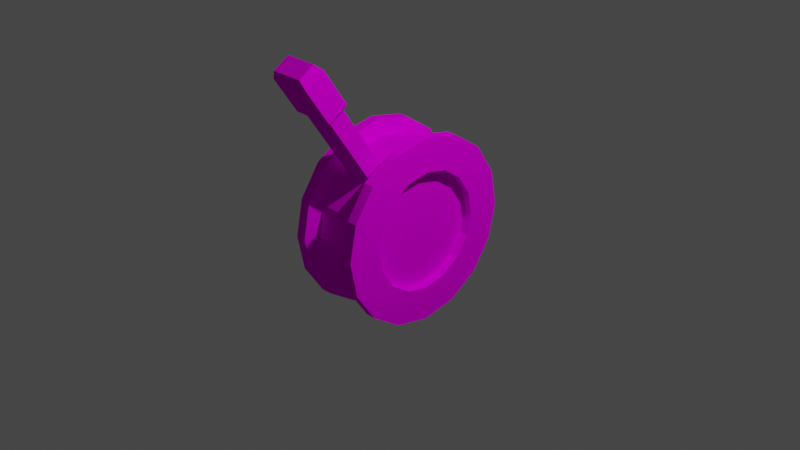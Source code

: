 # Source: lever.blend  (saved by Blender 2.92.15; exported with 4.5.12 LTS)
import bpy
from mathutils import Matrix  # noqa: F401  (used for matrix-valued properties, if any)

bpy.ops.wm.read_factory_settings(use_empty=True)
scene = bpy.context.scene
scene.name = 'Scene'

# ---- collections
col_collection = bpy.data.collections.new('Collection'); scene.collection.children.link(col_collection)

# ---- images (referenced by path relative to the original .blend; pixels are not part of the script)
import os
ASSET_DIR = os.environ.get("B2B_ASSET_DIR", "")  # directory of the original .blend (textures are referenced by path, not embedded)
HERE = os.path.dirname(os.path.abspath(__file__))  # packed textures are extracted next to this script under _unpacked/

def load_image(name, relpath, width, height, colorspace="sRGB"):
    """Load a texture the original file referenced (path relative to the .blend, or extracted next to this script)."""
    p = next((c for c in (os.path.join(HERE, relpath), os.path.join(ASSET_DIR, relpath)) if relpath and os.path.exists(c)), "")
    if p:
        img = bpy.data.images.load(p, check_existing=True)
        img.name = name
    else:  # same state as the original file: an image datablock whose file is absent (Cycles renders it pink)
        img = bpy.data.images.new(name, width, height)
        img.source = "FILE"
        img.filepath = "//" + (relpath or name)
    img.colorspace_settings.name = colorspace
    return img
img_button_png = load_image('button.png', 'button.png', 1024, 1024, 'sRGB')

# ---- materials (node trees are filled in below, after node groups)
mat_material_001 = bpy.data.materials.new('Material.001')
mat_material_001.use_transparent_shadow = False

# ---- material node trees
mat_material_001.use_nodes = True; mat_material_001.node_tree.nodes.clear()
_N = mat_material_001.node_tree.nodes; _L = mat_material_001.node_tree.links
n0 = _N.new('ShaderNodeBsdfPrincipled'); n0.name = 'Principled BSDF'; n0.location = (10, 300)
n0.distribution = 'GGX'
n0.subsurface_method = 'BURLEY'
n0.inputs[3].default_value = 1.45
n0.inputs[13].default_value = 0.0
n0.inputs[27].default_value = (0.0, 0.0, 0.0, 1.0)
n0.inputs[28].default_value = 1.0
n1 = _N.new('ShaderNodeOutputMaterial'); n1.name = 'Material Output'; n1.location = (300, 300)
n2 = _N.new('ShaderNodeTexImage'); n2.name = 'Image Texture'; n2.location = (-280, 280)
n2.image = img_button_png
_L.new(n0.outputs[0], n1.inputs[0])
_L.new(n2.outputs[0], n0.inputs[0])
n1.is_active_output = True

# ---- world
world_world = bpy.data.worlds.new('World'); scene.world = world_world
world_world.use_nodes = True; world_world.node_tree.nodes.clear()
_N = world_world.node_tree.nodes; _L = world_world.node_tree.links
n0 = _N.new('ShaderNodeOutputWorld'); n0.name = 'World Output'; n0.location = (300, 300)
n1 = _N.new('ShaderNodeBackground'); n1.name = 'Background'; n1.location = (10, 300)
n1.inputs[0].default_value = (0.05088, 0.05088, 0.05088, 1.0)
_L.new(n1.outputs[0], n0.inputs[0])
n0.is_active_output = True
world_world.color = (0.05088, 0.05088, 0.05088)
world_world.use_sun_shadow = False
world_world.sun_shadow_jitter_overblur = 0.0

# ---- cameras
cam_camera = bpy.data.cameras.new('Camera')
cam_camera.clip_end = 100.0
cam_camera.ortho_scale = 7.314

# ---- lights
light_light = bpy.data.lights.new('Light', 'POINT')
light_light.transmission_factor = 0.0
light_light.energy = 1000.0
light_light.shadow_soft_size = 0.1
light_light.shadow_maximum_resolution = 0.006
light_light.use_absolute_resolution = True

# ---- meshes
me_cylinder = bpy.data.meshes.new('Cylinder')
me_cylinder.from_pydata([(0.3827, 0.9239, -0.2836), (0.3827, 0.9239, 0.2836), (0.7071, 0.7071, -0.2836), (0.7071, 0.7071, 0.2836), (0.9239, 0.3827, -0.2836), (0.9239, 0.3827, 0.2836), (1.0, -6.982e-08, -0.2836), (1.0, -1.761e-08, 0.2836), (0.9239, -0.3827, -0.2836), (0.9239, -0.3827, 0.2836), (0.7071, -0.7071, -0.2836), (0.7071, -0.7071, 0.2836), (0.3827, -0.9239, -0.2836), (0.3827, -0.9239, 0.2836), (0.2435, 0.5879, -0.3982), (0.2435, 0.5879, 0.3982), (0.4499, 0.4499, -0.3982), (0.4499, 0.4499, 0.3982), (0.5879, 0.2435, -0.3982), (0.5879, 0.2435, 0.3982), (0.6363, -7.278e-08, -0.3982), (0.6363, -1.464e-08, 0.3982), (0.5879, -0.2435, -0.3982), (0.5879, -0.2435, 0.3982), (0.4499, -0.4499, -0.3982), (0.4499, -0.4499, 0.3982), (0.2435, -0.5879, -0.3982), (0.2435, -0.5879, 0.3982), (0.3244, 0.7832, 0.2404), (0.3244, 0.7832, -0.2404), (0.5994, 0.5994, 0.2404), (0.5994, 0.5994, -0.2404), (0.7832, 0.3244, 0.2404), (0.7832, 0.3244, -0.2404), (0.8477, -1.493e-08, 0.2404), (0.8477, -5.919e-08, -0.2404), (0.7832, -0.3244, 0.2404), (0.7832, -0.3244, -0.2404), (0.5388, -0.64, 0.1674), (0.5388, -0.64, -0.1674), (0.3851, -0.7427, 0.1674), (0.3851, -0.7427, -0.1674), (0.3827, 0.9239, -0.3982), (0.3827, 0.9239, 0.3982), (0.7071, 0.7071, -0.3982), (0.7071, 0.7071, 0.3982), (0.9239, 0.3827, -0.3982), (0.9239, 0.3827, 0.3982), (1.0, -7.002e-08, -0.3982), (1.0, -1.741e-08, 0.3982), (0.9239, -0.3827, -0.3982), (0.9239, -0.3827, 0.3982), (0.7071, -0.7071, -0.3982), (0.7071, -0.7071, 0.3982), (0.3827, -0.9239, -0.3982), (0.3827, -0.9239, 0.3982), (0.2435, 0.5879, 0.3001), (0.4499, 0.4499, 0.3001), (0.5879, 0.2435, 0.3001), (0.6363, -1.464e-08, 0.3001), (0.5879, -0.2435, 0.3001), (0.4499, -0.4499, 0.3001), (0.2435, -0.5879, 0.3001), (0.2435, 0.5879, -0.2861), (0.4499, 0.4499, -0.2861), (0.5879, 0.2435, -0.2861), (0.6363, -7.278e-08, -0.2861), (0.5879, -0.2435, -0.2861), (0.4499, -0.4499, -0.2861), (0.2435, -0.5879, -0.2861), (0.5994, -0.5994, 0.2404), (0.5994, -0.5994, -0.2404), (0.3244, -0.7832, 0.2404), (0.3244, -0.7832, -0.2404), (0.9972, -1.326, 0.1674), (0.9972, -1.326, -0.1674), (0.8436, -1.429, 0.1674), (0.8436, -1.429, -0.1674), (1.063, -1.366, 0.2271), (1.063, -1.366, -0.2271), (0.8548, -1.505, 0.2271), (0.8548, -1.505, -0.2271), (1.312, -1.738, 0.2271), (1.312, -1.738, -0.2271), (1.104, -1.877, 0.2271), (1.104, -1.877, -0.2271), (1.34, -1.831, 0.1761), (1.34, -1.831, -0.1761), (1.179, -1.939, 0.1761), (1.179, -1.939, -0.1761), (2.753e-24, 1.0, -0.2836), (-2.753e-24, 1.0, 0.2836), (-0.3827, 0.9239, -0.2836), (-0.3827, 0.9239, 0.2836), (-0.7071, 0.7071, -0.2836), (-0.7071, 0.7071, 0.2836), (-0.9239, 0.3827, -0.2836), (-0.9239, 0.3827, 0.2836), (-1.0, -6.982e-08, -0.2836), (-1.0, -1.761e-08, 0.2836), (-0.9239, -0.3827, -0.2836), (-0.9239, -0.3827, 0.2836), (-0.7071, -0.7071, -0.2836), (-0.7071, -0.7071, 0.2836), (-0.3827, -0.9239, -0.2836), (-0.3827, -0.9239, 0.2836), (2.753e-24, -1.0, -0.2836), (-2.753e-24, -1.0, 0.2836), (3.865e-24, 0.6363, -0.3982), (-0.2435, 0.5879, -0.3982), (-0.2435, 0.5879, 0.3982), (-3.865e-24, 0.6363, 0.3982), (-0.4499, 0.4499, -0.3982), (-0.4499, 0.4499, 0.3982), (-0.5879, 0.2435, -0.3982), (-0.5879, 0.2435, 0.3982), (-0.6363, -7.278e-08, -0.3982), (-0.6363, -1.464e-08, 0.3982), (-0.5879, -0.2435, -0.3982), (-0.5879, -0.2435, 0.3982), (-0.4499, -0.4499, -0.3982), (-0.4499, -0.4499, 0.3982), (-0.2435, -0.5879, -0.3982), (-0.2435, -0.5879, 0.3982), (3.865e-24, -0.6363, -0.3982), (-3.865e-24, -0.6363, 0.3982), (2.334e-24, 0.8477, -0.2404), (-2.334e-24, 0.8477, 0.2404), (-0.3244, 0.7832, 0.2404), (-0.3244, 0.7832, -0.2404), (-0.5994, 0.5994, 0.2404), (-0.5994, 0.5994, -0.2404), (-0.7832, 0.3244, 0.2404), (-0.7832, 0.3244, -0.2404), (-0.8477, -1.493e-08, 0.2404), (-0.8477, -5.919e-08, -0.2404), (-0.7832, -0.3244, 0.2404), (-0.7832, -0.3244, -0.2404), (-2.334e-24, -0.8477, 0.2404), (2.334e-24, -0.8477, -0.2404), (3.865e-24, 1.0, -0.3982), (-0.3827, 0.9239, -0.3982), (-0.3827, 0.9239, 0.3982), (-3.865e-24, 1.0, 0.3982), (-0.7071, 0.7071, -0.3982), (-0.7071, 0.7071, 0.3982), (-0.9239, 0.3827, -0.3982), (-0.9239, 0.3827, 0.3982), (-1.0, -7.002e-08, -0.3982), (-1.0, -1.741e-08, 0.3982), (-0.9239, -0.3827, -0.3982), (-0.9239, -0.3827, 0.3982), (-0.7071, -0.7071, -0.3982), (-0.7071, -0.7071, 0.3982), (-0.3827, -0.9239, -0.3982), (-0.3827, -0.9239, 0.3982), (3.865e-24, -1.0, -0.3982), (-3.865e-24, -1.0, 0.3982), (-0.2435, 0.5879, 0.3001), (-2.912e-24, 0.6363, 0.3001), (-0.4499, 0.4499, 0.3001), (-0.5879, 0.2435, 0.3001), (-0.6363, -1.464e-08, 0.3001), (-0.5879, -0.2435, 0.3001), (-0.4499, -0.4499, 0.3001), (-0.2435, -0.5879, 0.3001), (-2.912e-24, -0.6363, 0.3001), (2.777e-24, 0.6363, -0.2861), (-0.2435, 0.5879, -0.2861), (-0.4499, 0.4499, -0.2861), (-0.5879, 0.2435, -0.2861), (-0.6363, -7.278e-08, -0.2861), (-0.5879, -0.2435, -0.2861), (-0.4499, -0.4499, -0.2861), (-0.2435, -0.5879, -0.2861), (2.777e-24, -0.6363, -0.2861), (-0.5994, -0.5994, 0.2404), (-0.5994, -0.5994, -0.2404), (-0.3244, -0.7832, 0.2404), (-0.3244, -0.7832, -0.2404)], [], [(1, 3, 30, 28), (2, 0, 29, 31), (13, 107, 138, 72), (91, 1, 28, 127), (106, 12, 73, 139), (0, 90, 126, 29), (11, 13, 72, 70), (12, 10, 71, 73), (90, 0, 42, 140), (1, 91, 143, 43), (0, 2, 44, 42), (3, 1, 43, 45), (2, 4, 46, 44), (5, 3, 45, 47), (4, 6, 48, 46), (7, 5, 47, 49), (6, 8, 50, 48), (9, 7, 49, 51), (8, 10, 52, 50), (11, 9, 51, 53), (10, 12, 54, 52), (13, 11, 53, 55), (12, 106, 156, 54), (107, 13, 55, 157), (126, 127, 28, 29), (29, 28, 30, 31), (31, 30, 32, 33), (33, 32, 34, 35), (35, 34, 36, 37), (37, 36, 70, 71), (41, 39, 75, 77), (73, 72, 138, 139), (4, 2, 31, 33), (3, 5, 32, 30), (6, 4, 33, 35), (5, 7, 34, 32), (8, 6, 35, 37), (7, 9, 36, 34), (10, 8, 37, 71), (9, 11, 70, 36), (14, 108, 140, 42), (111, 15, 43, 143), (16, 14, 42, 44), (15, 17, 45, 43), (18, 16, 44, 46), (17, 19, 47, 45), (20, 18, 46, 48), (19, 21, 49, 47), (22, 20, 48, 50), (21, 23, 51, 49), (24, 22, 50, 52), (23, 25, 53, 51), (26, 24, 52, 54), (25, 27, 55, 53), (124, 26, 54, 156), (27, 125, 157, 55), (17, 15, 56, 57), (25, 23, 60, 61), (19, 17, 57, 58), (27, 25, 61, 62), (21, 19, 58, 59), (125, 27, 62, 166), (15, 111, 159, 56), (23, 21, 59, 60), (16, 18, 65, 64), (24, 26, 69, 68), (18, 20, 66, 65), (26, 124, 175, 69), (108, 14, 63, 167), (20, 22, 67, 66), (14, 16, 64, 63), (22, 24, 68, 67), (38, 39, 71, 70), (41, 40, 72, 73), (39, 41, 73, 71), (40, 38, 70, 72), (74, 76, 80, 78), (39, 38, 74, 75), (38, 40, 76, 74), (40, 41, 77, 76), (80, 81, 85, 84), (76, 77, 81, 80), (77, 75, 79, 81), (75, 74, 78, 79), (85, 83, 87, 89), (81, 79, 83, 85), (79, 78, 82, 83), (78, 80, 84, 82), (87, 86, 88, 89), (83, 82, 86, 87), (82, 84, 88, 86), (84, 85, 89, 88), (93, 128, 130, 95), (94, 131, 129, 92), (105, 178, 138, 107), (91, 127, 128, 93), (106, 139, 179, 104), (92, 129, 126, 90), (103, 176, 178, 105), (104, 179, 177, 102), (90, 140, 141, 92), (93, 142, 143, 91), (92, 141, 144, 94), (95, 145, 142, 93), (94, 144, 146, 96), (97, 147, 145, 95), (96, 146, 148, 98), (99, 149, 147, 97), (98, 148, 150, 100), (101, 151, 149, 99), (100, 150, 152, 102), (103, 153, 151, 101), (102, 152, 154, 104), (105, 155, 153, 103), (104, 154, 156, 106), (107, 157, 155, 105), (126, 129, 128, 127), (129, 131, 130, 128), (131, 133, 132, 130), (133, 135, 134, 132), (135, 137, 136, 134), (137, 177, 176, 136), (179, 139, 138, 178), (96, 133, 131, 94), (95, 130, 132, 97), (98, 135, 133, 96), (97, 132, 134, 99), (100, 137, 135, 98), (99, 134, 136, 101), (102, 177, 137, 100), (101, 136, 176, 103), (109, 141, 140, 108), (111, 143, 142, 110), (112, 144, 141, 109), (110, 142, 145, 113), (114, 146, 144, 112), (113, 145, 147, 115), (116, 148, 146, 114), (115, 147, 149, 117), (118, 150, 148, 116), (117, 149, 151, 119), (120, 152, 150, 118), (119, 151, 153, 121), (122, 154, 152, 120), (121, 153, 155, 123), (124, 156, 154, 122), (123, 155, 157, 125), (113, 160, 158, 110), (121, 164, 163, 119), (115, 161, 160, 113), (123, 165, 164, 121), (117, 162, 161, 115), (125, 166, 165, 123), (110, 158, 159, 111), (119, 163, 162, 117), (112, 169, 170, 114), (120, 173, 174, 122), (114, 170, 171, 116), (122, 174, 175, 124), (108, 167, 168, 109), (116, 171, 172, 118), (109, 168, 169, 112), (118, 172, 173, 120), (159, 158, 160, 161, 162, 163, 164, 165, 166, 62, 61, 60, 59, 58, 57, 56), (63, 64, 65, 66, 67, 68, 69, 175, 174, 173, 172, 171, 170, 169, 168, 167), (177, 179, 178, 176)])
_uv = me_cylinder.uv_layers.new(name='UVMap')
_uv.uv.foreach_set('vector', [0.2729, 0.4929, 0.2681, 0.4929, 0.2681, 0.4929, 0.2729, 0.4929, 0.2681, 0.4658, 0.2729, 0.4658, 0.2729, 0.4658, 0.2681, 0.4658, 0.2444, 0.4929, 0.2396, 0.4929, 0.2396, 0.4929, 0.2444, 0.4929, 0.2777, 0.4929, 0.2729, 0.4929, 0.2729, 0.4929, 0.2777, 0.4929, 0.2396, 0.4658, 0.2444, 0.4658, 0.2444, 0.4658, 0.2396, 0.4658, 0.2729, 0.4658, 0.2777, 0.4658, 0.2777, 0.4658, 0.2729, 0.4658, 0.2491, 0.4929, 0.2444, 0.4929, 0.2444, 0.4929, 0.2491, 0.4929, 0.2444, 0.4658, 0.2491, 0.4658, 0.2491, 0.4658, 0.2444, 0.4658, 0.522, 0.2787, 0.5209, 0.2787, 0.5209, 0.2775, 0.522, 0.2775, 0.5209, 0.2847, 0.522, 0.2847, 0.522, 0.2859, 0.5209, 0.2859, 0.5209, 0.2787, 0.5199, 0.2787, 0.5199, 0.2775, 0.5209, 0.2775, 0.5199, 0.2847, 0.5209, 0.2847, 0.5209, 0.2859, 0.5199, 0.2859, 0.5199, 0.2787, 0.5188, 0.2787, 0.5188, 0.2775, 0.5199, 0.2775, 0.5188, 0.2847, 0.5199, 0.2847, 0.5199, 0.2859, 0.5188, 0.2859, 0.5188, 0.2787, 0.5178, 0.2787, 0.5178, 0.2775, 0.5188, 0.2775, 0.5178, 0.2847, 0.5188, 0.2847, 0.5188, 0.2859, 0.5178, 0.2859, 0.5178, 0.2787, 0.5167, 0.2787, 0.5167, 0.2775, 0.5178, 0.2775, 0.5167, 0.2847, 0.5178, 0.2847, 0.5178, 0.2859, 0.5167, 0.2859, 0.5167, 0.2787, 0.5156, 0.2787, 0.5156, 0.2775, 0.5167, 0.2775, 0.5156, 0.2847, 0.5167, 0.2847, 0.5167, 0.2859, 0.5156, 0.2859, 0.5156, 0.2787, 0.5146, 0.2787, 0.5146, 0.2775, 0.5156, 0.2775, 0.5146, 0.2847, 0.5156, 0.2847, 0.5156, 0.2859, 0.5146, 0.2859, 0.5146, 0.2787, 0.5135, 0.2787, 0.5135, 0.2775, 0.5146, 0.2775, 0.5135, 0.2847, 0.5146, 0.2847, 0.5146, 0.2859, 0.5135, 0.2859, 0.7721, 0.823, 0.7721, 0.8511, 0.7672, 0.8511, 0.7672, 0.823, 0.7672, 0.823, 0.7672, 0.8511, 0.7623, 0.8511, 0.7623, 0.823, 0.7623, 0.823, 0.7623, 0.8511, 0.7573, 0.8511, 0.7573, 0.823, 0.7573, 0.823, 0.7573, 0.8511, 0.7524, 0.8511, 0.7524, 0.823, 0.7524, 0.823, 0.7524, 0.8511, 0.7475, 0.8511, 0.7475, 0.823, 0.7475, 0.823, 0.7475, 0.8511, 0.7426, 0.8511, 0.7426, 0.823, 0.412, 0.5916, 0.4249, 0.5916, 0.4249, 0.5916, 0.412, 0.5916, 0.7376, 0.823, 0.7376, 0.8511, 0.7327, 0.8511, 0.7327, 0.823, 0.2634, 0.4658, 0.2681, 0.4658, 0.2681, 0.4658, 0.2634, 0.4658, 0.2681, 0.4929, 0.2634, 0.4929, 0.2634, 0.4929, 0.2681, 0.4929, 0.2586, 0.4658, 0.2634, 0.4658, 0.2634, 0.4658, 0.2586, 0.4658, 0.2634, 0.4929, 0.2586, 0.4929, 0.2586, 0.4929, 0.2634, 0.4929, 0.2539, 0.4658, 0.2586, 0.4658, 0.2586, 0.4658, 0.2539, 0.4658, 0.2586, 0.4929, 0.2539, 0.4929, 0.2539, 0.4929, 0.2586, 0.4929, 0.2491, 0.4658, 0.2539, 0.4658, 0.2539, 0.4658, 0.2491, 0.4658, 0.2539, 0.4929, 0.2491, 0.4929, 0.2491, 0.4929, 0.2539, 0.4929, 0.2598, 0.4826, 0.2581, 0.4829, 0.2581, 0.4854, 0.2608, 0.4849, 0.2437, 0.4829, 0.2454, 0.4826, 0.2464, 0.4849, 0.2437, 0.4854, 0.2612, 0.4816, 0.2598, 0.4826, 0.2608, 0.4849, 0.263, 0.4834, 0.2454, 0.4826, 0.2468, 0.4816, 0.2486, 0.4834, 0.2464, 0.4849, 0.2622, 0.4802, 0.2612, 0.4816, 0.263, 0.4834, 0.2645, 0.4812, 0.2468, 0.4816, 0.2478, 0.4802, 0.2501, 0.4812, 0.2486, 0.4834, 0.2625, 0.4785, 0.2622, 0.4802, 0.2645, 0.4812, 0.265, 0.4785, 0.2478, 0.4802, 0.2481, 0.4785, 0.2506, 0.4785, 0.2501, 0.4812, 0.2622, 0.4768, 0.2625, 0.4785, 0.265, 0.4785, 0.2645, 0.4759, 0.2481, 0.4785, 0.2478, 0.4768, 0.2501, 0.4759, 0.2506, 0.4785, 0.2612, 0.4754, 0.2622, 0.4768, 0.2645, 0.4759, 0.263, 0.4736, 0.2478, 0.4768, 0.2468, 0.4754, 0.2486, 0.4736, 0.2501, 0.4759, 0.2598, 0.4745, 0.2612, 0.4754, 0.263, 0.4736, 0.2608, 0.4721, 0.2468, 0.4754, 0.2454, 0.4745, 0.2464, 0.4721, 0.2486, 0.4736, 0.2581, 0.4741, 0.2598, 0.4745, 0.2608, 0.4721, 0.2581, 0.4716, 0.2454, 0.4745, 0.2437, 0.4741, 0.2437, 0.4716, 0.2464, 0.4721, 0.724, 0.8487, 0.7198, 0.8515, 0.7198, 0.8515, 0.724, 0.8487, 0.724, 0.8304, 0.7268, 0.8346, 0.7268, 0.8346, 0.724, 0.8304, 0.7268, 0.8445, 0.724, 0.8487, 0.724, 0.8487, 0.7268, 0.8445, 0.7198, 0.8276, 0.724, 0.8304, 0.724, 0.8304, 0.7198, 0.8276, 0.7277, 0.8396, 0.7268, 0.8445, 0.7268, 0.8445, 0.7277, 0.8396, 0.7148, 0.8267, 0.7198, 0.8276, 0.7198, 0.8276, 0.7148, 0.8267, 0.7198, 0.8515, 0.7148, 0.8525, 0.7148, 0.8525, 0.7198, 0.8515, 0.7268, 0.8346, 0.7277, 0.8396, 0.7277, 0.8396, 0.7268, 0.8346, 0.7662, 0.8487, 0.769, 0.8445, 0.769, 0.8445, 0.7662, 0.8487, 0.7662, 0.8304, 0.762, 0.8276, 0.762, 0.8276, 0.7662, 0.8304, 0.769, 0.8445, 0.77, 0.8396, 0.77, 0.8396, 0.769, 0.8445, 0.762, 0.8276, 0.7571, 0.8267, 0.7571, 0.8267, 0.762, 0.8276, 0.7571, 0.8525, 0.762, 0.8515, 0.762, 0.8515, 0.7571, 0.8525, 0.77, 0.8396, 0.769, 0.8346, 0.769, 0.8346, 0.77, 0.8396, 0.762, 0.8515, 0.7662, 0.8487, 0.7662, 0.8487, 0.762, 0.8515, 0.769, 0.8346, 0.7662, 0.8304, 0.7662, 0.8304, 0.769, 0.8346, 0.7415, 0.8468, 0.7415, 0.8273, 0.7426, 0.823, 0.7426, 0.8511, 0.7387, 0.8273, 0.7387, 0.8468, 0.7376, 0.8511, 0.7376, 0.823, 0.7415, 0.8273, 0.7387, 0.8273, 0.7376, 0.823, 0.7426, 0.823, 0.7387, 0.8468, 0.7415, 0.8468, 0.7426, 0.8511, 0.7376, 0.8511, 0.5927, 0.9185, 0.5803, 0.9185, 0.5803, 0.9185, 0.5927, 0.9185, 0.4249, 0.5916, 0.4249, 0.6835, 0.4249, 0.6835, 0.4249, 0.5916, 0.4249, 0.6835, 0.412, 0.6835, 0.412, 0.6835, 0.4249, 0.6835, 0.412, 0.6835, 0.412, 0.5916, 0.412, 0.5916, 0.412, 0.6835, 0.576, 0.626, 0.576, 0.4774, 0.576, 0.4774, 0.576, 0.626, 0.5803, 0.9185, 0.5803, 0.8306, 0.5803, 0.8306, 0.5803, 0.9185, 0.5803, 0.8306, 0.5927, 0.8306, 0.5927, 0.8306, 0.5803, 0.8306, 0.5927, 0.8306, 0.5927, 0.9185, 0.5927, 0.9185, 0.5927, 0.8306, 0.6138, 0.7831, 0.6245, 0.7831, 0.6245, 0.7831, 0.6138, 0.7831, 0.576, 0.4774, 0.597, 0.4774, 0.597, 0.4774, 0.576, 0.4774, 0.597, 0.4774, 0.597, 0.626, 0.597, 0.626, 0.597, 0.4774, 0.597, 0.626, 0.576, 0.626, 0.576, 0.626, 0.597, 0.626, 0.6258, 0.5273, 0.6258, 0.6221, 0.6125, 0.6221, 0.6125, 0.5273, 0.6245, 0.7831, 0.6245, 0.8596, 0.6245, 0.8596, 0.6245, 0.7831, 0.6245, 0.8596, 0.6138, 0.8596, 0.6138, 0.8596, 0.6245, 0.8596, 0.6138, 0.8596, 0.6138, 0.7831, 0.6138, 0.7831, 0.6138, 0.8596, 0.7419, 0.8644, 0.7419, 0.8644, 0.7395, 0.8644, 0.7395, 0.8644, 0.7395, 0.8506, 0.7395, 0.8506, 0.7419, 0.8506, 0.7419, 0.8506, 0.7273, 0.8644, 0.7273, 0.8644, 0.7249, 0.8644, 0.7249, 0.8644, 0.7444, 0.8644, 0.7444, 0.8644, 0.7419, 0.8644, 0.7419, 0.8644, 0.7249, 0.8506, 0.7249, 0.8506, 0.7273, 0.8506, 0.7273, 0.8506, 0.7419, 0.8506, 0.7419, 0.8506, 0.7444, 0.8506, 0.7444, 0.8506, 0.7298, 0.8644, 0.7298, 0.8644, 0.7273, 0.8644, 0.7273, 0.8644, 0.7273, 0.8506, 0.7273, 0.8506, 0.7298, 0.8506, 0.7298, 0.8506, 0.6048, 0.01813, 0.6048, 0.02397, 0.6099, 0.02397, 0.6099, 0.01813, 0.5357, 0.3131, 0.5357, 0.3139, 0.5364, 0.3139, 0.5364, 0.3131, 0.6099, 0.01813, 0.6099, 0.02397, 0.6149, 0.02397, 0.6149, 0.01813, 0.535, 0.3131, 0.535, 0.3139, 0.5357, 0.3139, 0.5357, 0.3131, 0.6149, 0.01813, 0.6149, 0.02397, 0.62, 0.02397, 0.62, 0.01813, 0.5344, 0.3131, 0.5344, 0.3139, 0.535, 0.3139, 0.535, 0.3131, 0.62, 0.01813, 0.62, 0.02397, 0.6251, 0.02397, 0.6251, 0.01813, 0.5337, 0.3131, 0.5337, 0.3139, 0.5344, 0.3139, 0.5344, 0.3131, 0.6251, 0.01813, 0.6251, 0.02397, 0.6302, 0.02397, 0.6302, 0.01813, 0.533, 0.3131, 0.533, 0.3139, 0.5337, 0.3139, 0.5337, 0.3131, 0.6302, 0.01813, 0.6302, 0.02397, 0.6352, 0.02397, 0.6352, 0.01813, 0.5323, 0.3131, 0.5323, 0.3139, 0.533, 0.3139, 0.533, 0.3131, 0.6352, 0.01813, 0.6352, 0.02397, 0.6403, 0.02397, 0.6403, 0.01813, 0.5316, 0.3131, 0.5316, 0.3139, 0.5323, 0.3139, 0.5323, 0.3131, 0.6403, 0.01813, 0.6403, 0.02397, 0.6454, 0.02397, 0.6454, 0.01813, 0.5309, 0.3131, 0.5309, 0.3139, 0.5316, 0.3139, 0.5316, 0.3131, 0.2464, 0.47, 0.2418, 0.47, 0.2418, 0.4964, 0.2464, 0.4964, 0.2418, 0.47, 0.2372, 0.47, 0.2372, 0.4964, 0.2418, 0.4964, 0.2372, 0.47, 0.2326, 0.47, 0.2326, 0.4964, 0.2372, 0.4964, 0.2326, 0.47, 0.2279, 0.47, 0.2279, 0.4964, 0.2326, 0.4964, 0.2279, 0.47, 0.2233, 0.47, 0.2233, 0.4964, 0.2279, 0.4964, 0.2233, 0.47, 0.2187, 0.47, 0.2187, 0.4964, 0.2233, 0.4964, 0.214, 0.47, 0.2094, 0.47, 0.2094, 0.4964, 0.214, 0.4964, 0.7371, 0.8506, 0.7371, 0.8506, 0.7395, 0.8506, 0.7395, 0.8506, 0.7395, 0.8644, 0.7395, 0.8644, 0.7371, 0.8644, 0.7371, 0.8644, 0.7346, 0.8506, 0.7346, 0.8506, 0.7371, 0.8506, 0.7371, 0.8506, 0.7371, 0.8644, 0.7371, 0.8644, 0.7346, 0.8644, 0.7346, 0.8644, 0.7322, 0.8506, 0.7322, 0.8506, 0.7346, 0.8506, 0.7346, 0.8506, 0.7346, 0.8644, 0.7346, 0.8644, 0.7322, 0.8644, 0.7322, 0.8644, 0.7298, 0.8506, 0.7298, 0.8506, 0.7322, 0.8506, 0.7322, 0.8506, 0.7322, 0.8644, 0.7322, 0.8644, 0.7298, 0.8644, 0.7298, 0.8644, 0.3952, 0.5952, 0.3957, 0.5966, 0.3942, 0.5969, 0.3942, 0.5954, 0.3945, 0.6295, 0.3945, 0.6382, 0.4037, 0.6364, 0.4004, 0.6283, 0.396, 0.5946, 0.3971, 0.5957, 0.3957, 0.5966, 0.3952, 0.5952, 0.4004, 0.6283, 0.4037, 0.6364, 0.4116, 0.6312, 0.4054, 0.625, 0.3966, 0.5938, 0.398, 0.5943, 0.3971, 0.5957, 0.396, 0.5946, 0.4054, 0.625, 0.4116, 0.6312, 0.4168, 0.6233, 0.4087, 0.62, 0.3968, 0.5928, 0.3983, 0.5928, 0.398, 0.5943, 0.3966, 0.5938, 0.4087, 0.62, 0.4168, 0.6233, 0.4186, 0.6141, 0.4099, 0.6141, 0.3966, 0.5918, 0.398, 0.5912, 0.3983, 0.5928, 0.3968, 0.5928, 0.4099, 0.6141, 0.4186, 0.6141, 0.4168, 0.6049, 0.4087, 0.6082, 0.396, 0.5909, 0.3971, 0.5899, 0.398, 0.5912, 0.3966, 0.5918, 0.4087, 0.6082, 0.4168, 0.6049, 0.4116, 0.597, 0.4054, 0.6032, 0.3952, 0.5904, 0.3957, 0.589, 0.3971, 0.5899, 0.396, 0.5909, 0.4054, 0.6032, 0.4116, 0.597, 0.4037, 0.5918, 0.4004, 0.5999, 0.3942, 0.5902, 0.3942, 0.5887, 0.3957, 0.589, 0.3952, 0.5904, 0.4004, 0.5999, 0.4037, 0.5918, 0.3945, 0.59, 0.3945, 0.5987, 0.7466, 0.8498, 0.7466, 0.8498, 0.7398, 0.8543, 0.7398, 0.8543, 0.7466, 0.8202, 0.7466, 0.8202, 0.7511, 0.827, 0.7511, 0.827, 0.7511, 0.843, 0.7511, 0.843, 0.7466, 0.8498, 0.7466, 0.8498, 0.7398, 0.8157, 0.7398, 0.8157, 0.7466, 0.8202, 0.7466, 0.8202, 0.7527, 0.835, 0.7527, 0.835, 0.7511, 0.843, 0.7511, 0.843, 0.7318, 0.8141, 0.7318, 0.8141, 0.7398, 0.8157, 0.7398, 0.8157, 0.7398, 0.8543, 0.7398, 0.8543, 0.7318, 0.8559, 0.7318, 0.8559, 0.7511, 0.827, 0.7511, 0.827, 0.7527, 0.835, 0.7527, 0.835, 0.7475, 0.8618, 0.7475, 0.8618, 0.751, 0.8565, 0.751, 0.8565, 0.7475, 0.8386, 0.7475, 0.8386, 0.7422, 0.8351, 0.7422, 0.8351, 0.751, 0.8565, 0.751, 0.8565, 0.7523, 0.8502, 0.7523, 0.8502, 0.7422, 0.8351, 0.7422, 0.8351, 0.7359, 0.8338, 0.7359, 0.8338, 0.7359, 0.8666, 0.7359, 0.8666, 0.7422, 0.8654, 0.7422, 0.8654, 0.7523, 0.8502, 0.7523, 0.8502, 0.751, 0.844, 0.751, 0.844, 0.7422, 0.8654, 0.7422, 0.8654, 0.7475, 0.8618, 0.7475, 0.8618, 0.751, 0.844, 0.751, 0.844, 0.7475, 0.8386, 0.7475, 0.8386, 0.5282, 0.3182, 0.5321, 0.3174, 0.5353, 0.3153, 0.5375, 0.312, 0.5382, 0.3082, 0.5375, 0.3044, 0.5353, 0.3011, 0.5321, 0.299, 0.5282, 0.2982, 0.5225, 0.3047, 0.5245, 0.306, 0.5258, 0.308, 0.5263, 0.3104, 0.5258, 0.3127, 0.5245, 0.3147, 0.5225, 0.3161, 0.5427, 0.3161, 0.5447, 0.3147, 0.546, 0.3127, 0.5465, 0.3104, 0.546, 0.308, 0.5447, 0.306, 0.5427, 0.3047, 0.5403, 0.3042, 0.5332, 0.3082, 0.5357, 0.3099, 0.5374, 0.3125, 0.538, 0.3155, 0.5374, 0.3185, 0.5357, 0.321, 0.5332, 0.3227, 0.5302, 0.3233, 0.2187, 0.47, 0.214, 0.47, 0.214, 0.4964, 0.2187, 0.4964])
me_cylinder.materials.append(mat_material_001)
me_cylinder.use_remesh_fix_poles = True
me_cylinder.use_remesh_preserve_attributes = False
me_cylinder.use_mirror_vertex_groups = False
me_cylinder.update()
arm_armature = bpy.data.armatures.new('Armature')  # bones are not reproduced

# ---- objects
ob_light = bpy.data.objects.new('Light', light_light)
ob_camera = bpy.data.objects.new('Camera', cam_camera)
ob_cylinder = bpy.data.objects.new('Cylinder', me_cylinder)
ob_armature = bpy.data.objects.new('Armature', arm_armature)

# ---- transforms, parenting, visibility, modifiers, constraints
ob_light.location = (4.076, 1.005, 5.904)
ob_light.rotation_euler = (0.6503, 0.05522, 1.866)
ob_light.lock_rotations_4d = False
ob_light.empty_display_type = 'ARROWS'
ob_light.color = (0.0, 0.0, 0.0, 0.0)
ob_light.lineart.crease_threshold = 0.0
ob_camera.location = (7.359, -6.926, 4.958)
ob_camera.rotation_euler = (1.109, 0.0, 0.8149)
ob_camera.lock_rotations_4d = False
ob_camera.empty_display_type = 'ARROWS'
ob_camera.color = (0.0, 0.0, 0.0, 0.0)
ob_camera.display_type = 'WIRE'
ob_camera.lineart.crease_threshold = 0.0
ob_cylinder.parent = ob_armature
ob_cylinder.location = (0.0, 0.0, 0.0)
ob_cylinder.rotation_euler = (-1.571, -2.22e-16, -1.571)
ob_cylinder.lineart.crease_threshold = 0.0
_vg = ob_cylinder.vertex_groups.new(name='Bone')
_vg.add([0, 1, 2, 3, 4, 5, 6, 7, 8, 9, 10, 11, 12, 13, 14, 15, 16, 17, 18, 19, 20, 21, 22, 23, 24, 25, 26, 27, 28, 29, 30, 31, 32, 33, 34, 35, 36, 37, 38, 39, 40, 41, 42, 43, 44, 45, 46, 47, 48, 49, 50, 51, 52, 53, 54, 55, 56, 57, 58, 59, 60, 61, 62, 63, 64, 65, 66, 67, 68, 69, 70, 71, 72, 73, 74, 75, 76, 77, 78, 79, 80, 81, 82, 83, 84, 85, 86, 87, 88, 89, 90, 91, 92, 93, 94, 95, 96, 97, 98, 99, 100, 101, 102, 103, 104, 105, 106, 107, 108, 109, 110, 111, 112, 113, 114, 115, 116, 117, 118, 119, 120, 121, 122, 123, 124, 125, 126, 127, 128, 129, 130, 131, 132, 133, 134, 135, 136, 137, 138, 139, 140, 141, 142, 143, 144, 145, 146, 147, 148, 149, 150, 151, 152, 153, 154, 155, 156, 157, 158, 159, 160, 161, 162, 163, 164, 165, 166, 167, 168, 169, 170, 171, 172, 173, 174, 175, 176, 177, 178, 179], 1.0, 'REPLACE')
_m = ob_cylinder.modifiers.new('Armature', 'ARMATURE')
_m.object = ob_armature
ob_armature.location = (0.0, 0.0, 0.0)
ob_armature.show_in_front = True
ob_armature.lineart.crease_threshold = 0.0

# ---- collection membership
col_collection.objects.link(ob_light)
col_collection.objects.link(ob_camera)
col_collection.objects.link(ob_cylinder)
col_collection.objects.link(ob_armature)

# ---- scene / render settings (as saved in the file)
scene.camera = ob_camera
scene.frame_start = 1; scene.frame_end = 250; scene.frame_set(1)
scene.render.engine = 'BLENDER_EEVEE_NEXT'
scene.cycles.use_denoising = False
scene.cycles.samples = 128
scene.cycles.sampling_pattern = 'TABULATED_SOBOL'
scene.cycles.use_adaptive_sampling = False
scene.cycles.use_light_tree = False
scene.view_settings.view_transform = 'Filmic'
bpy.context.view_layer.update()
